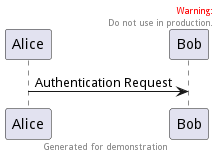

The diagram above was rendered by PlantUML. Its source (embedded in the PNG):
@startuml
Alice -> Bob: Authentication Request
header
<font color=red>Warning:</font>
Do not use in production.
endheader
center footer Generated for demonstration
@enduml